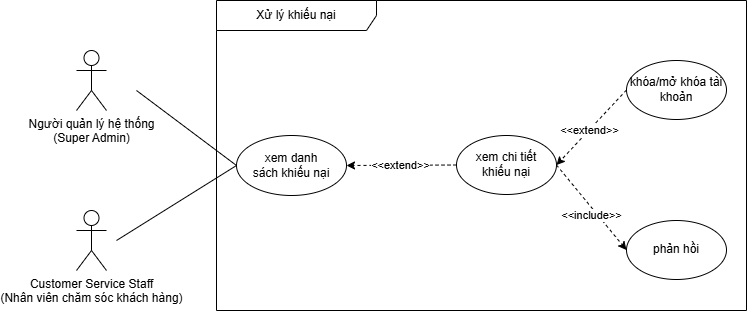

The diagram above was exported from draw.io. Its source (the exported page's mxGraphModel, read from the mxfile embedded in the PNG):
<mxGraphModel dx="3888" dy="1405" grid="1" gridSize="10" guides="1" tooltips="1" connect="1" arrows="1" fold="1" page="1" pageScale="1" pageWidth="850" pageHeight="1100" math="0" shadow="0">
  <root>
    <mxCell id="0" />
    <mxCell id="1" parent="0" />
    <mxCell id="2" edge="1" parent="1" style="rounded=0;orthogonalLoop=1;jettySize=auto;html=1;exitX=0;exitY=0.5;exitDx=0;exitDy=0;endArrow=none;endFill=0;">
      <mxGeometry relative="1" as="geometry">
        <mxPoint x="650" y="654.9999999999999" as="sourcePoint" />
        <mxPoint x="550" y="580" as="targetPoint" />
      </mxGeometry>
    </mxCell>
    <mxCell id="3" parent="1" style="shape=umlActor;verticalLabelPosition=bottom;verticalAlign=top;html=1;outlineConnect=0;" value="Người quản lý hệ thống&lt;div&gt;(Super Admin)&lt;/div&gt;" vertex="1">
      <mxGeometry height="60" width="30" x="490" y="540" as="geometry" />
    </mxCell>
    <mxCell id="4" edge="1" parent="1" source="5" style="edgeStyle=none;shape=connector;rounded=0;orthogonalLoop=1;jettySize=auto;html=1;exitX=0;exitY=0.5;exitDx=0;exitDy=0;strokeColor=default;align=center;verticalAlign=middle;fontFamily=Helvetica;fontSize=11;fontColor=default;labelBackgroundColor=default;endArrow=none;endFill=0;">
      <mxGeometry relative="1" as="geometry">
        <mxPoint x="530" y="730" as="targetPoint" />
      </mxGeometry>
    </mxCell>
    <mxCell id="5" parent="1" style="ellipse;whiteSpace=wrap;html=1;" value="xem danh&lt;div&gt;sách khiếu nại&lt;/div&gt;" vertex="1">
      <mxGeometry height="60" width="110" x="650" y="625" as="geometry" />
    </mxCell>
    <mxCell id="6" parent="1" style="shape=umlFrame;whiteSpace=wrap;html=1;pointerEvents=0;recursiveResize=0;container=1;collapsible=0;width=160;" value="Xử lý khiếu nại" vertex="1">
      <mxGeometry height="310" width="530" x="630" y="490" as="geometry" />
    </mxCell>
    <mxCell id="7" parent="6" style="ellipse;whiteSpace=wrap;html=1;" value="phản hồi" vertex="1">
      <mxGeometry height="59" width="100" x="410" y="220" as="geometry" />
    </mxCell>
    <mxCell id="8" parent="6" style="ellipse;whiteSpace=wrap;html=1;" value="xem chi tiết&lt;div&gt;khiếu nại&lt;/div&gt;" vertex="1">
      <mxGeometry height="59" width="100" x="240" y="135" as="geometry" />
    </mxCell>
    <mxCell id="9" parent="6" style="ellipse;whiteSpace=wrap;html=1;" value="khóa/mở khóa tài khoản" vertex="1">
      <mxGeometry height="59" width="100" x="410" y="60" as="geometry" />
    </mxCell>
    <mxCell id="10" edge="1" parent="6" source="9" style="edgeStyle=none;shape=connector;rounded=0;orthogonalLoop=1;jettySize=auto;html=1;exitX=0;exitY=0.5;exitDx=0;exitDy=0;dashed=1;strokeColor=default;align=center;verticalAlign=middle;fontFamily=Helvetica;fontSize=11;fontColor=default;labelBackgroundColor=default;endArrow=classic;endFill=1;entryX=1;entryY=0.5;entryDx=0;entryDy=0;" target="8">
      <mxGeometry relative="1" as="geometry">
        <mxPoint x="300" y="75.5" as="sourcePoint" />
        <mxPoint x="290" y="166" as="targetPoint" />
      </mxGeometry>
    </mxCell>
    <mxCell id="11" connectable="0" parent="10" style="edgeLabel;html=1;align=center;verticalAlign=middle;resizable=0;points=[];fontFamily=Helvetica;fontSize=11;fontColor=default;labelBackgroundColor=default;" value="&amp;lt;&amp;lt;extend&amp;gt;&amp;gt;" vertex="1">
      <mxGeometry relative="1" x="0.0666" y="-1" as="geometry">
        <mxPoint as="offset" />
      </mxGeometry>
    </mxCell>
    <mxCell id="12" edge="1" parent="6" source="8" style="edgeStyle=none;shape=connector;rounded=0;orthogonalLoop=1;jettySize=auto;html=1;exitX=1;exitY=0.5;exitDx=0;exitDy=0;entryX=0;entryY=0.5;entryDx=0;entryDy=0;dashed=1;strokeColor=default;align=center;verticalAlign=middle;fontFamily=Helvetica;fontSize=11;fontColor=default;labelBackgroundColor=default;endArrow=classic;endFill=1;" target="7">
      <mxGeometry relative="1" as="geometry">
        <mxPoint x="130" y="170" as="sourcePoint" />
      </mxGeometry>
    </mxCell>
    <mxCell id="13" connectable="0" parent="12" style="edgeLabel;html=1;align=center;verticalAlign=middle;resizable=0;points=[];fontFamily=Helvetica;fontSize=11;fontColor=default;labelBackgroundColor=default;" value="&amp;lt;&amp;lt;include&amp;gt;&amp;gt;" vertex="1">
      <mxGeometry relative="1" x="0.0879" y="-4" as="geometry">
        <mxPoint x="-1" as="offset" />
      </mxGeometry>
    </mxCell>
    <mxCell id="14" edge="1" parent="1" source="8" style="edgeStyle=none;shape=connector;rounded=0;orthogonalLoop=1;jettySize=auto;html=1;exitX=0;exitY=0.5;exitDx=0;exitDy=0;entryX=1;entryY=0.5;entryDx=0;entryDy=0;dashed=1;strokeColor=default;align=center;verticalAlign=middle;fontFamily=Helvetica;fontSize=11;fontColor=default;labelBackgroundColor=default;endArrow=classic;endFill=1;" target="5">
      <mxGeometry relative="1" as="geometry" />
    </mxCell>
    <mxCell id="15" connectable="0" parent="14" style="edgeLabel;html=1;align=center;verticalAlign=middle;resizable=0;points=[];fontFamily=Helvetica;fontSize=11;fontColor=default;labelBackgroundColor=default;" value="&amp;lt;&amp;lt;extend&amp;gt;&amp;gt;" vertex="1">
      <mxGeometry relative="1" x="0.0666" y="-1" as="geometry">
        <mxPoint as="offset" />
      </mxGeometry>
    </mxCell>
    <mxCell id="16" parent="1" style="shape=umlActor;verticalLabelPosition=bottom;verticalAlign=top;html=1;outlineConnect=0;" value="Customer Service Staff&lt;br&gt;(Nhân viên chăm sóc khách hàng)" vertex="1">
      <mxGeometry height="60" width="30" x="490" y="700" as="geometry" />
    </mxCell>
  </root>
</mxGraphModel>